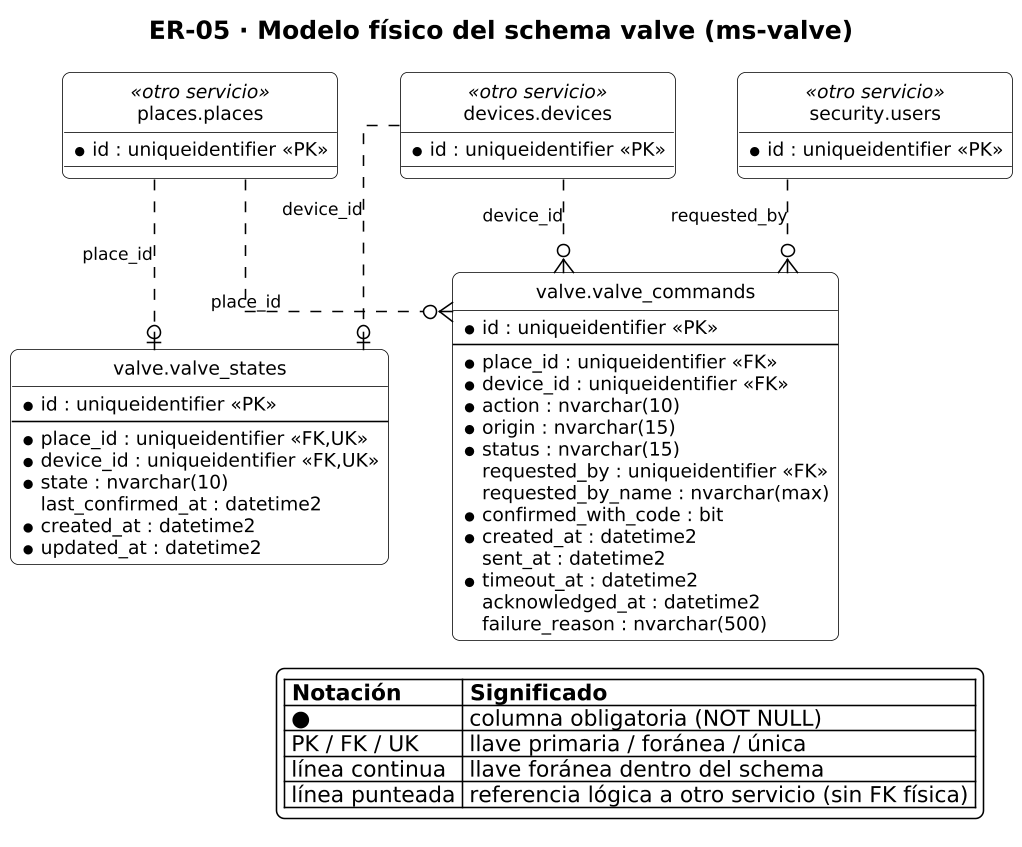

The diagram above was rendered by PlantUML. Its source (embedded in the PNG):
@startuml ER-05_valve
!include _estilo.iuml
title ER-05 · Modelo físico del schema valve (ms-valve)
hide circle
skinparam linetype ortho
skinparam nodesep 40
skinparam ranksep 60
top to bottom direction
entity "valve.valve_states" as valve_valve_states {
  * id : uniqueidentifier <<PK>>
  --
  * place_id : uniqueidentifier <<FK,UK>>
  * device_id : uniqueidentifier <<FK,UK>>
  * state : nvarchar(10)
    last_confirmed_at : datetime2
  * created_at : datetime2
  * updated_at : datetime2
}
entity "valve.valve_commands" as valve_valve_commands {
  * id : uniqueidentifier <<PK>>
  --
  * place_id : uniqueidentifier <<FK>>
  * device_id : uniqueidentifier <<FK>>
  * action : nvarchar(10)
  * origin : nvarchar(15)
  * status : nvarchar(15)
    requested_by : uniqueidentifier <<FK>>
    requested_by_name : nvarchar(max)
  * confirmed_with_code : bit
  * created_at : datetime2
    sent_at : datetime2
  * timeout_at : datetime2
    acknowledged_at : datetime2
    failure_reason : nvarchar(500)
}
entity "devices.devices" as devices_devices <<otro servicio>> {
  * id : uniqueidentifier <<PK>>
}
entity "places.places" as places_places <<otro servicio>> {
  * id : uniqueidentifier <<PK>>
}
entity "security.users" as security_users <<otro servicio>> {
  * id : uniqueidentifier <<PK>>
}
places_places ..o| valve_valve_states : place_id
devices_devices ..o| valve_valve_states : device_id
places_places ..o{ valve_valve_commands : place_id
devices_devices ..o{ valve_valve_commands : device_id
security_users ..o{ valve_valve_commands : requested_by
legend bottom right
  |= Notación |= Significado |
  | ● | columna obligatoria (NOT NULL) |
  | PK / FK / UK | llave primaria / foránea / única |
  | línea continua | llave foránea dentro del schema |
  | línea punteada | referencia lógica a otro servicio (sin FK física) |
endlegend
@enduml